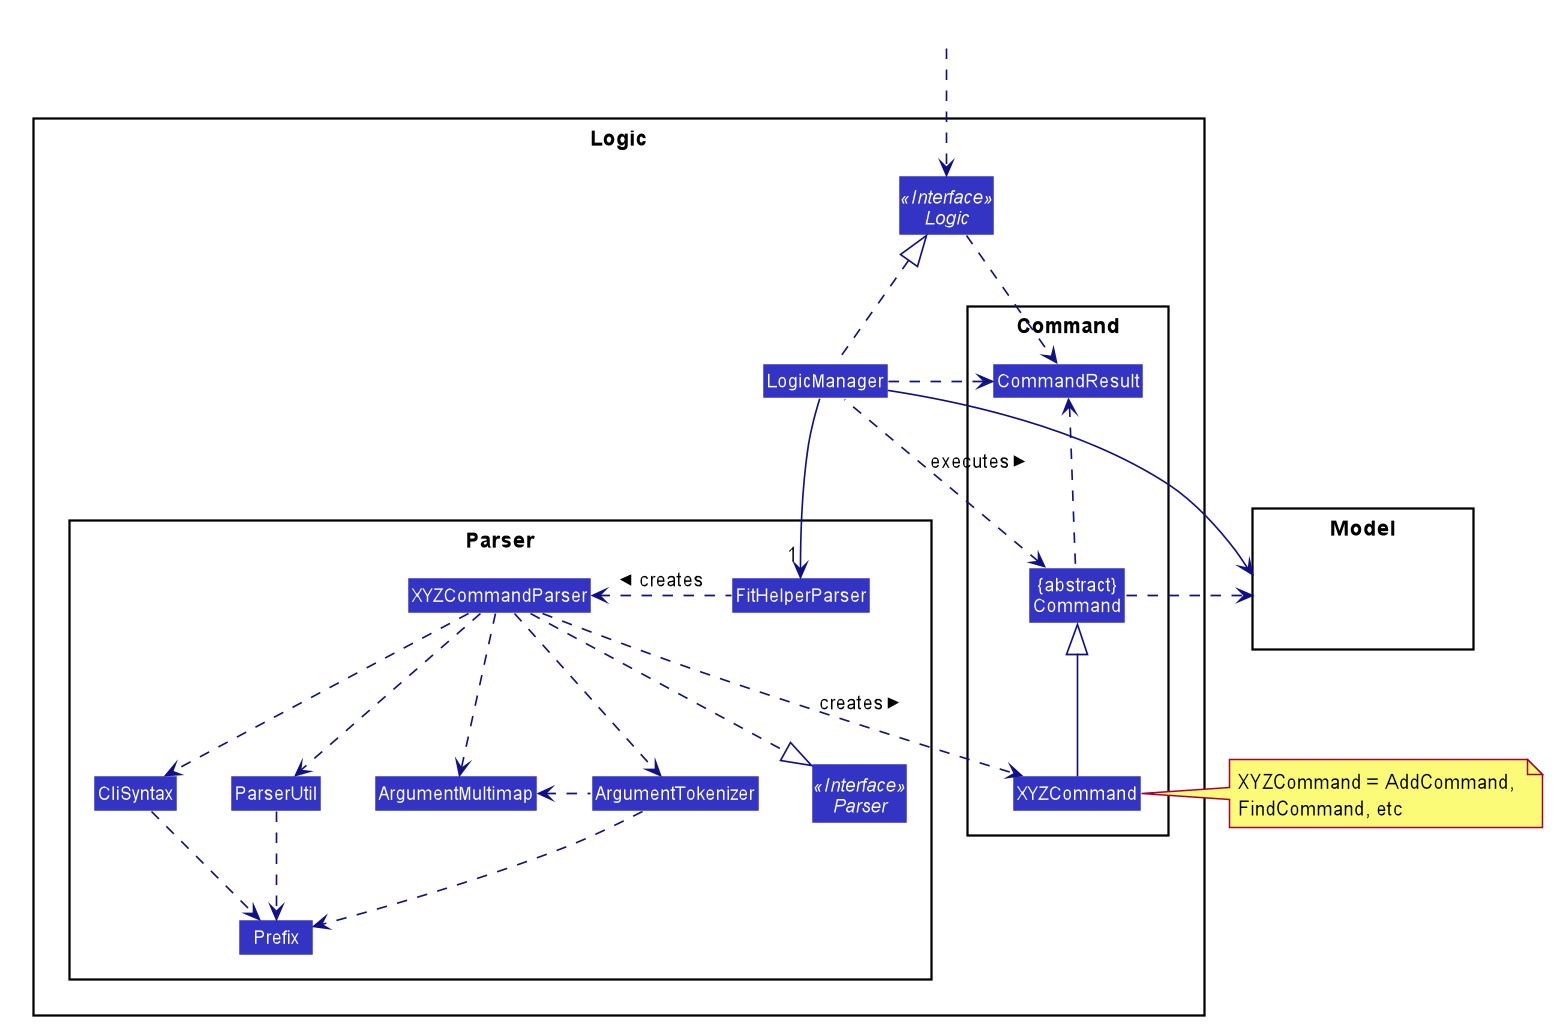

The diagram above was rendered by PlantUML. Its source (embedded in the PNG):
@startuml








skinparam BackgroundColor #FFFFFFF

skinparam Shadowing false

skinparam Class {
    FontColor #FFFFFF
    BorderThickness 1
    BorderColor #FFFFFF
    StereotypeFontColor #FFFFFF
    FontName Arial
}

skinparam Actor {
    BorderColor #000000
    Color #000000
    FontName Arial
}

skinparam Sequence {
    MessageAlign center
    BoxFontSize 15
    BoxPadding 0
    BoxFontColor #FFFFFF
    FontName Arial
}

skinparam Participant {
    FontColor #FFFFFFF
    Padding 20
}

skinparam MinClassWidth 50
skinparam ParticipantPadding 10
skinparam Shadowing false
skinparam DefaultTextAlignment center
skinparam packageStyle Rectangle

hide footbox
hide members
hide circle
skinparam arrowThickness 1.1
skinparam arrowColor #101086
skinparam classBackgroundColor #3333C4

package Logic {

package Parser {
Interface Parser <<Interface>>
Class FitHelperParser
Class XYZCommandParser
Class CliSyntax
Class ParserUtil
Class ArgumentMultimap
Class ArgumentTokenizer
Class Prefix
}

package Command {
Class XYZCommand
Class CommandResult
Class "{abstract}\nCommand" as Command
}

Interface Logic <<Interface>>
Class LogicManager
}

package Model{
Class HiddenModel #FFFFFF
}

Class HiddenOutside #FFFFFF
HiddenOutside ..> Logic

LogicManager .up.|> Logic
LogicManager -->"1" FitHelperParser
FitHelperParser .left.> XYZCommandParser: creates >

XYZCommandParser ..> XYZCommand : creates >
XYZCommandParser ..|> Parser
XYZCommandParser ..> ArgumentMultimap
XYZCommandParser ..> ArgumentTokenizer
ArgumentTokenizer .left.> ArgumentMultimap
XYZCommandParser ..> CliSyntax
CliSyntax ..> Prefix
XYZCommandParser ..> ParserUtil
ParserUtil .down.> Prefix
ArgumentTokenizer .down.> Prefix
XYZCommand -up-|> Command
LogicManager .left.> Command : executes >

LogicManager --> Model
Command .right.> Model
note right of XYZCommand: XYZCommand = AddCommand, \nFindCommand, etc

Logic ..> CommandResult
LogicManager .down.> CommandResult
Command .up.> CommandResult
CommandResult -[hidden]-> Parser
@enduml